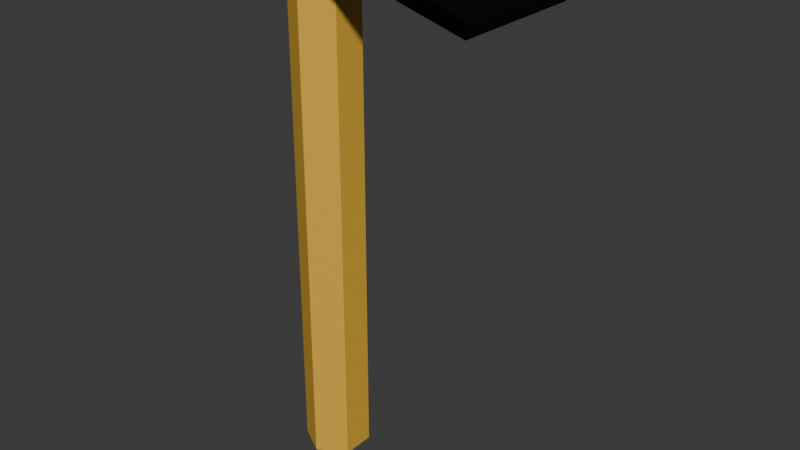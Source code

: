 # Source: hoe2.blend  (saved by Blender 5.1.30; exported with 4.5.12 LTS)
import bpy
from mathutils import Matrix  # noqa: F401  (used for matrix-valued properties, if any)

bpy.ops.wm.read_factory_settings(use_empty=True)
scene = bpy.context.scene
scene.name = 'Scene'

# ---- collections
col_collection = bpy.data.collections.new('Collection'); scene.collection.children.link(col_collection)

# ---- materials (node trees are filled in below, after node groups)
mat_material_001 = bpy.data.materials.new('Material.001')
mat_material_003 = bpy.data.materials.new('Material.003')
mat_material_002 = bpy.data.materials.new('Material.002')

# ---- material node trees
mat_material_001.use_nodes = True; mat_material_001.node_tree.nodes.clear()
_N = mat_material_001.node_tree.nodes; _L = mat_material_001.node_tree.links
n0 = _N.new('ShaderNodeBsdfPrincipled'); n0.name = 'Principled BSDF'; n0.location = (-200, 100)
n0.inputs[0].default_value = (0.7991, 0.4621, 0.04667, 1.0)
n1 = _N.new('ShaderNodeOutputMaterial'); n1.name = 'Material Output'; n1.location = (200, 100)
_L.new(n0.outputs[0], n1.inputs[0])
n1.is_active_output = True
mat_material_003.use_nodes = True; mat_material_003.node_tree.nodes.clear()
_N = mat_material_003.node_tree.nodes; _L = mat_material_003.node_tree.links
n0 = _N.new('ShaderNodeBsdfPrincipled'); n0.name = 'Principled BSDF'; n0.location = (-200, 100)
n0.inputs[0].default_value = (0.0, 0.0, 0.0, 1.0)
n0.inputs[1].default_value = 0.7
n1 = _N.new('ShaderNodeOutputMaterial'); n1.name = 'Material Output'; n1.location = (200, 100)
_L.new(n0.outputs[0], n1.inputs[0])
n1.is_active_output = True
mat_material_002.use_nodes = True; mat_material_002.node_tree.nodes.clear()
_N = mat_material_002.node_tree.nodes; _L = mat_material_002.node_tree.links
n0 = _N.new('ShaderNodeBsdfPrincipled'); n0.name = 'Principled BSDF'; n0.location = (-200, 100)
n0.inputs[0].default_value = (0.0, 0.0, 0.0, 1.0)
n0.inputs[1].default_value = 0.7
n1 = _N.new('ShaderNodeOutputMaterial'); n1.name = 'Material Output'; n1.location = (200, 100)
_L.new(n0.outputs[0], n1.inputs[0])
n1.is_active_output = True

# ---- world
world_world = bpy.data.worlds.new('World'); scene.world = world_world
world_world.use_nodes = True; world_world.node_tree.nodes.clear()
_N = world_world.node_tree.nodes; _L = world_world.node_tree.links
n0 = _N.new('ShaderNodeOutputWorld'); n0.name = 'World Output'; n0.location = (200, 100)
n1 = _N.new('ShaderNodeBackground'); n1.name = 'Background'; n1.location = (-200, 100)
n1.inputs[0].default_value = (0.05088, 0.05088, 0.05088, 1.0)
_L.new(n1.outputs[0], n0.inputs[0])
n0.is_active_output = True
world_world.color = (0.05088, 0.05088, 0.05088)
world_world.sun_shadow_jitter_overblur = 0.0

# ---- meshes
me_cylinder = bpy.data.meshes.new('Cylinder')
me_cylinder.from_pydata([(0.0, 0.5, -4.0), (0.0, 0.5, 4.0), (0.433, 0.25, -4.0), (0.433, 0.25, 4.0), (0.433, -0.25, -4.0), (0.433, -0.25, 4.0), (0.0, -0.5, -4.0), (0.0, -0.5, 4.0), (-0.433, -0.25, -4.0), (-0.433, -0.25, 4.0), (-0.433, 0.25, -4.0), (-0.433, 0.25, 4.0)], [], [(0, 1, 3, 2), (2, 3, 5, 4), (4, 5, 7, 6), (6, 7, 9, 8), (3, 1, 11, 9, 7, 5), (8, 9, 11, 10), (10, 11, 1, 0), (0, 2, 4, 6, 8, 10)])
_uv = me_cylinder.uv_layers.new(name='UVMap')
_uv.uv.foreach_set('vector', [1.0, 0.5, 1.0, 1.0, 0.8333, 1.0, 0.8333, 0.5, 0.8333, 0.5, 0.8333, 1.0, 0.6667, 1.0, 0.6667, 0.5, 0.6667, 0.5, 0.6667, 1.0, 0.5, 1.0, 0.5, 0.5, 0.5, 0.5, 0.5, 1.0, 0.3333, 1.0, 0.3333, 0.5, 0.4578, 0.37, 0.25, 0.49, 0.04215, 0.37, 0.04215, 0.13, 0.25, 0.01, 0.4578, 0.13, 0.3333, 0.5, 0.3333, 1.0, 0.1667, 1.0, 0.1667, 0.5, 0.1667, 0.5, 0.1667, 1.0, -8.941e-08, 1.0, -8.941e-08, 0.5, 0.75, 0.49, 0.9578, 0.37, 0.9578, 0.13, 0.75, 0.01, 0.5422, 0.13, 0.5422, 0.37])
me_cylinder.materials.append(mat_material_001)
me_cylinder.update()
me_cylinder_001 = bpy.data.meshes.new('Cylinder.001')
me_cylinder_001.from_pydata([(0.0, 0.6, -0.25), (0.0, 0.6, 0.25), (0.5196, 0.3, -0.25), (0.5196, 0.3, 0.25), (0.5196, -0.3, -0.25), (0.5196, -0.3, 0.25), (0.0, -0.6, -0.25), (0.0, -0.6, 0.25), (-0.5196, -0.3, -0.25), (-0.5196, -0.3, 0.25), (-0.5196, 0.3, -0.25), (-0.5196, 0.3, 0.25)], [], [(0, 1, 3, 2), (2, 3, 5, 4), (4, 5, 7, 6), (6, 7, 9, 8), (3, 1, 11, 9, 7, 5), (8, 9, 11, 10), (10, 11, 1, 0), (0, 2, 4, 6, 8, 10)])
_uv = me_cylinder_001.uv_layers.new(name='UVMap')
_uv.uv.foreach_set('vector', [1.0, 0.5, 1.0, 1.0, 0.8333, 1.0, 0.8333, 0.5, 0.8333, 0.5, 0.8333, 1.0, 0.6667, 1.0, 0.6667, 0.5, 0.6667, 0.5, 0.6667, 1.0, 0.5, 1.0, 0.5, 0.5, 0.5, 0.5, 0.5, 1.0, 0.3333, 1.0, 0.3333, 0.5, 0.4578, 0.37, 0.25, 0.49, 0.04215, 0.37, 0.04215, 0.13, 0.25, 0.01, 0.4578, 0.13, 0.3333, 0.5, 0.3333, 1.0, 0.1667, 1.0, 0.1667, 0.5, 0.1667, 0.5, 0.1667, 1.0, -8.941e-08, 1.0, -8.941e-08, 0.5, 0.75, 0.49, 0.9578, 0.37, 0.9578, 0.13, 0.75, 0.01, 0.5422, 0.13, 0.5422, 0.37])
me_cylinder_001.materials.append(mat_material_003)
me_cylinder_001.update()
me_cube_001 = bpy.data.meshes.new('Cube.001')
me_cube_001.from_pydata([(-1.0, -1.0, -1.0), (-1.0, -1.0, 1.0), (-1.0, 1.0, -1.0), (-1.0, 1.0, 1.0), (1.0, -1.0, -1.0), (1.0, -1.0, 1.0), (1.0, 1.0, -1.0), (1.0, 1.0, 1.0), (-1.44, -1.0, -2.486), (-1.483, -1.0, -0.5545), (-1.44, 1.0, -2.486), (-1.483, 1.0, -0.5545), (-0.9568, -1.0, -0.9334), (-0.9999, -1.0, 0.9985), (-0.9568, 1.0, -0.9334), (-0.9999, 1.0, 0.9985)], [], [(0, 1, 3, 2), (2, 3, 7, 6), (6, 7, 5, 4), (4, 5, 1, 0), (2, 6, 4, 0), (7, 3, 1, 5), (8, 9, 11, 10), (10, 11, 15, 14), (14, 15, 13, 12), (12, 13, 9, 8), (10, 14, 12, 8), (15, 11, 9, 13)])
_uv = me_cube_001.uv_layers.new(name='UVMap')
_uv.uv.foreach_set('vector', [0.375, 0.0, 0.625, 0.0, 0.625, 0.25, 0.375, 0.25, 0.375, 0.25, 0.625, 0.25, 0.625, 0.5, 0.375, 0.5, 0.375, 0.5, 0.625, 0.5, 0.625, 0.75, 0.375, 0.75, 0.375, 0.75, 0.625, 0.75, 0.625, 1.0, 0.375, 1.0, 0.125, 0.5, 0.375, 0.5, 0.375, 0.75, 0.125, 0.75, 0.625, 0.5, 0.875, 0.5, 0.875, 0.75, 0.625, 0.75, 0.375, 0.0, 0.625, 0.0, 0.625, 0.25, 0.375, 0.25, 0.375, 0.25, 0.625, 0.25, 0.625, 0.5, 0.375, 0.5, 0.375, 0.5, 0.625, 0.5, 0.625, 0.75, 0.375, 0.75, 0.375, 0.75, 0.625, 0.75, 0.625, 1.0, 0.375, 1.0, 0.125, 0.5, 0.375, 0.5, 0.375, 0.75, 0.125, 0.75, 0.625, 0.5, 0.875, 0.5, 0.875, 0.75, 0.625, 0.75])
me_cube_001.materials.append(mat_material_002)
me_cube_001.update()

# ---- objects
ob_cylinder = bpy.data.objects.new('Cylinder', me_cylinder)
ob_cylinder_001 = bpy.data.objects.new('Cylinder.001', me_cylinder_001)
ob_cube = bpy.data.objects.new('Cube', me_cube_001)

# ---- transforms, parenting, visibility, modifiers, constraints
ob_cylinder.location = (0.0, 0.0, 0.0)
ob_cylinder_001.location = (0.0, 0.0, 4.0)
ob_cube.location = (1.896, 0.0, 3.748)
ob_cube.rotation_euler = (0.0, 0.2618, 0.0)
ob_cube.scale = (1.2, 1.0, 0.1)

# ---- collection membership
col_collection.objects.link(ob_cylinder)
col_collection.objects.link(ob_cylinder_001)
col_collection.objects.link(ob_cube)

# ---- scene / render settings (as saved in the file)
scene.frame_start = 1; scene.frame_end = 250; scene.frame_set(0)
scene.render.engine = 'BLENDER_EEVEE_NEXT'
scene.render.bake_bias = 0.0
scene.render.bake_samples = 0
scene.cycles.sampling_pattern = 'TABULATED_SOBOL'
scene.eevee.use_volume_custom_range = False
bpy.context.view_layer.update()

# ---- added for rendering (the .blend has no active camera and no usable light): camera, sun
cam_auto = bpy.data.cameras.new('AutoCamera')
cam_auto.lens = 50.0
cam_auto.sensor_width = 36.0
cam_auto.clip_end = 1000.0
ob_auto_camera = bpy.data.objects.new('AutoCamera', cam_auto)
scene.collection.objects.link(ob_auto_camera)
ob_auto_camera.location = (9.85798, -10.2927, 7.01444)
ob_auto_camera.rotation_euler = (1.09748, -7.21219e-08, 0.694738)
scene.camera = ob_auto_camera
light_auto_sun = bpy.data.lights.new('AutoSun', 'SUN')
light_auto_sun.energy = 3.0
light_auto_sun.angle = 0.0523599
ob_auto_sun = bpy.data.objects.new('AutoSun', light_auto_sun)
scene.collection.objects.link(ob_auto_sun)
ob_auto_sun.rotation_euler = (0.872665, 0.174533, 0.523599)
bpy.context.view_layer.update()
